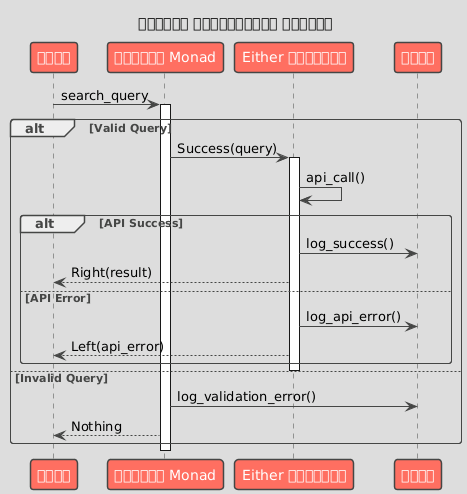

The diagram above was rendered by PlantUML. Its source (embedded in the PNG):
@startuml

skinparam BackgroundColor DDDDDD
skinparam shadowing false
skinparam RoundCorner 7
skinparam ArrowColor 454645
skinparam FontColor 454645
skinparam SequenceLifeLineBorderColor 454645
skinparam SequenceGroupHeaderFontColor 454645
skinparam SequenceGroupFontColor 454645
skinparam SequenceGroupBorderColor 454645
skinparam SequenceGroupBorderThickness 1

skinparam sequenceDivider {
    BorderColor 454645
    BorderThickness 1
    FontColor 454645
}

skinparam participant {
    BackgroundColor FF6F61
    BorderColor 454645
    FontColor White
    BorderThickness 1.5
}

skinparam database {
    BackgroundColor 98DDDE
    BorderColor 454645
    FontColor 454645
}

skinparam entity {
    BackgroundColor FFDA29
    BorderColor 454645
    FontColor 454645
}

skinparam note {
    BackgroundColor LightGreen
    BorderColor 454645
    FontColor 454645
    BorderThickness 1
}

skinparam actor {
    BackgroundColor 454645
    BorderColor 454645
    FontColor 454645
}

skinparam boundary {
    BackgroundColor FFDA29
    BorderColor 454645
    FontColor 454645
}

skinparam control {
    BackgroundColor FFDA29
    BorderColor 454645
    FontColor 454645
}

skinparam collections {
    BackgroundColor FF6F61
    BorderColor 454645
    FontColor 454645
    BorderThickness 1.5
}

skinparam queue {
    BackgroundColor FF6F61
    BorderColor 454645
    FontColor FFF
    BorderThickness 1.5
}

title ত্রুটি হ্যান্ডলিং প্রবাহ
participant "আদেশ" as C
participant "সম্ভবত Monad" as M
participant "Either মোন্যাড" as E
participant "লগার" as L

C -> M: search_query
activate M

alt Valid Query
  M -> E: Success(query)
  activate E
  E -> E: api_call()

  alt API Success
    E -> L: log_success()
    E --> C: Right(result)
  else API Error
    E -> L: log_api_error()
    E --> C: Left(api_error)
  end
  deactivate E

else Invalid Query
  M -> L: log_validation_error()
  M --> C: Nothing
end

deactivate M

@enduml